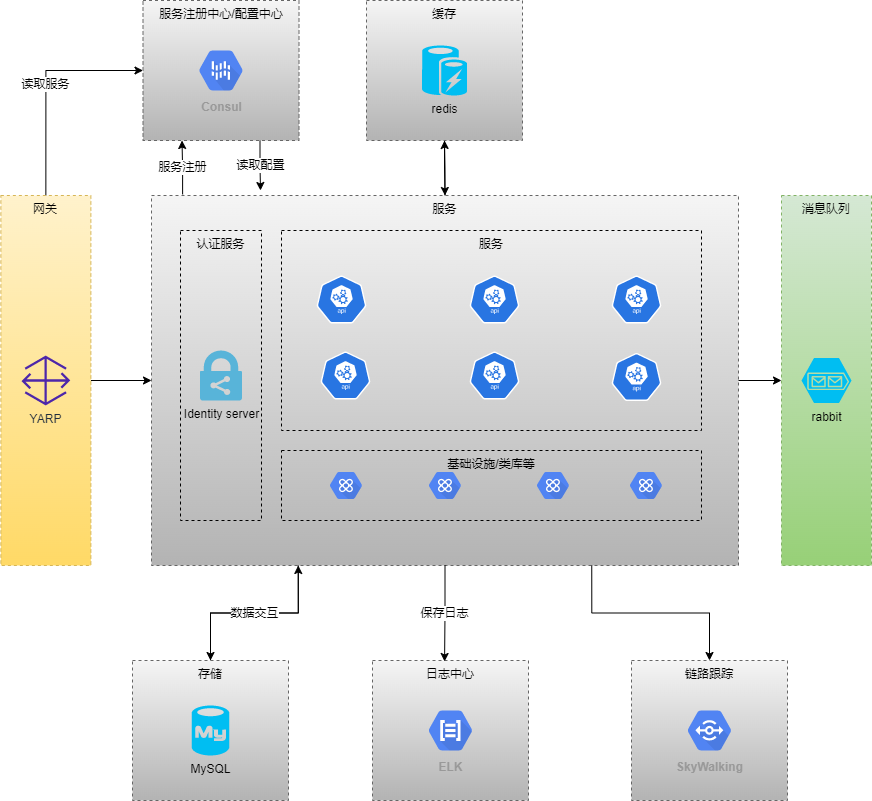

The diagram above was exported from draw.io. Its source (the exported page's mxGraphModel, read from the mxfile embedded in the PNG):
<mxGraphModel dx="1422" dy="754" grid="1" gridSize="10" guides="1" tooltips="1" connect="1" arrows="1" fold="1" page="1" pageScale="1" pageWidth="827" pageHeight="1169" math="0" shadow="0">
  <root>
    <mxCell id="0" />
    <mxCell id="1" parent="0" />
    <mxCell id="9pdJzuAO3Rr4dqcaGgBW-63" style="edgeStyle=orthogonalEdgeStyle;rounded=0;orthogonalLoop=1;jettySize=auto;html=1;entryX=0.5;entryY=1;entryDx=0;entryDy=0;" parent="1" source="9pdJzuAO3Rr4dqcaGgBW-30" target="9pdJzuAO3Rr4dqcaGgBW-58" edge="1">
      <mxGeometry relative="1" as="geometry" />
    </mxCell>
    <mxCell id="9pdJzuAO3Rr4dqcaGgBW-30" value="服务" style="rounded=0;whiteSpace=wrap;html=1;dashed=1;fillColor=#f5f5f5;verticalAlign=top;strokeColor=#666666;gradientColor=#b3b3b3;" parent="1" vertex="1">
      <mxGeometry x="220" y="215" width="587" height="370" as="geometry" />
    </mxCell>
    <mxCell id="9pdJzuAO3Rr4dqcaGgBW-46" value="认证服务" style="rounded=0;whiteSpace=wrap;html=1;dashed=1;fillColor=none;verticalAlign=top;" parent="1" vertex="1">
      <mxGeometry x="249" y="250" width="81" height="290" as="geometry" />
    </mxCell>
    <mxCell id="9pdJzuAO3Rr4dqcaGgBW-35" style="edgeStyle=orthogonalEdgeStyle;rounded=0;orthogonalLoop=1;jettySize=auto;html=1;entryX=0;entryY=0.5;entryDx=0;entryDy=0;" parent="1" source="9pdJzuAO3Rr4dqcaGgBW-28" target="9pdJzuAO3Rr4dqcaGgBW-30" edge="1">
      <mxGeometry relative="1" as="geometry" />
    </mxCell>
    <mxCell id="9pdJzuAO3Rr4dqcaGgBW-36" value="读取服务" style="edgeStyle=orthogonalEdgeStyle;rounded=0;orthogonalLoop=1;jettySize=auto;html=1;entryX=0;entryY=0.5;entryDx=0;entryDy=0;exitX=0.5;exitY=0;exitDx=0;exitDy=0;" parent="1" source="9pdJzuAO3Rr4dqcaGgBW-28" target="9pdJzuAO3Rr4dqcaGgBW-2" edge="1">
      <mxGeometry relative="1" as="geometry" />
    </mxCell>
    <mxCell id="9pdJzuAO3Rr4dqcaGgBW-28" value="网关" style="rounded=0;whiteSpace=wrap;html=1;dashed=1;fillColor=#fff2cc;verticalAlign=top;gradientColor=#ffd966;strokeColor=#d6b656;" parent="1" vertex="1">
      <mxGeometry x="69.36000000000001" y="215" width="90" height="370" as="geometry" />
    </mxCell>
    <mxCell id="9pdJzuAO3Rr4dqcaGgBW-27" value="消息队列" style="rounded=0;whiteSpace=wrap;html=1;dashed=1;fillColor=#d5e8d4;verticalAlign=top;gradientColor=#97d077;strokeColor=#82b366;" parent="1" vertex="1">
      <mxGeometry x="850" y="215" width="90" height="370" as="geometry" />
    </mxCell>
    <mxCell id="9pdJzuAO3Rr4dqcaGgBW-43" style="edgeStyle=orthogonalEdgeStyle;rounded=0;orthogonalLoop=1;jettySize=auto;html=1;entryX=0.25;entryY=1;entryDx=0;entryDy=0;" parent="1" source="9pdJzuAO3Rr4dqcaGgBW-25" target="9pdJzuAO3Rr4dqcaGgBW-30" edge="1">
      <mxGeometry relative="1" as="geometry" />
    </mxCell>
    <mxCell id="9pdJzuAO3Rr4dqcaGgBW-25" value="存储" style="rounded=0;whiteSpace=wrap;html=1;dashed=1;fillColor=#f5f5f5;verticalAlign=top;gradientColor=#b3b3b3;strokeColor=#666666;" parent="1" vertex="1">
      <mxGeometry x="201" y="680" width="156" height="140" as="geometry" />
    </mxCell>
    <mxCell id="9pdJzuAO3Rr4dqcaGgBW-23" value="链路跟踪" style="rounded=0;whiteSpace=wrap;html=1;dashed=1;fillColor=#f5f5f5;verticalAlign=top;gradientColor=#b3b3b3;strokeColor=#666666;" parent="1" vertex="1">
      <mxGeometry x="700" y="680" width="156" height="140" as="geometry" />
    </mxCell>
    <mxCell id="9pdJzuAO3Rr4dqcaGgBW-1" value="YARP" style="sketch=0;outlineConnect=0;fontColor=#232F3E;gradientColor=none;fillColor=#4D27AA;strokeColor=none;dashed=0;verticalLabelPosition=bottom;verticalAlign=top;align=center;html=1;fontSize=12;fontStyle=0;aspect=fixed;pointerEvents=1;shape=mxgraph.aws4.gateway;" parent="1" vertex="1">
      <mxGeometry x="90" y="375" width="48.72" height="50" as="geometry" />
    </mxCell>
    <mxCell id="9pdJzuAO3Rr4dqcaGgBW-33" value="读取配置" style="edgeStyle=orthogonalEdgeStyle;rounded=0;orthogonalLoop=1;jettySize=auto;html=1;exitX=0.75;exitY=1;exitDx=0;exitDy=0;" parent="1" source="9pdJzuAO3Rr4dqcaGgBW-2" edge="1">
      <mxGeometry relative="1" as="geometry">
        <mxPoint x="329" y="210" as="targetPoint" />
      </mxGeometry>
    </mxCell>
    <mxCell id="9pdJzuAO3Rr4dqcaGgBW-2" value="服务注册中心/配置中心" style="rounded=0;whiteSpace=wrap;html=1;dashed=1;fillColor=#f5f5f5;verticalAlign=top;gradientColor=#b3b3b3;strokeColor=#666666;" parent="1" vertex="1">
      <mxGeometry x="211.5" y="20" width="156" height="140" as="geometry" />
    </mxCell>
    <mxCell id="9pdJzuAO3Rr4dqcaGgBW-4" value="日志中心" style="rounded=0;whiteSpace=wrap;html=1;dashed=1;fillColor=#f5f5f5;verticalAlign=top;gradientColor=#b3b3b3;strokeColor=#666666;" parent="1" vertex="1">
      <mxGeometry x="441" y="680" width="156" height="140" as="geometry" />
    </mxCell>
    <mxCell id="9pdJzuAO3Rr4dqcaGgBW-19" value="Consul" style="sketch=0;html=1;fillColor=#5184F3;strokeColor=none;verticalAlign=top;labelPosition=center;verticalLabelPosition=bottom;align=center;spacingTop=-6;fontSize=11;fontStyle=1;fontColor=#999999;shape=mxgraph.gcp2.hexIcon;prIcon=cloud_inference_api;rounded=1;" parent="1" vertex="1">
      <mxGeometry x="256.5" y="60.75" width="66" height="58.5" as="geometry" />
    </mxCell>
    <mxCell id="9pdJzuAO3Rr4dqcaGgBW-21" value="ELK" style="sketch=0;html=1;fillColor=#5184F3;strokeColor=none;verticalAlign=top;labelPosition=center;verticalLabelPosition=bottom;align=center;spacingTop=-6;fontSize=11;fontStyle=1;fontColor=#999999;shape=mxgraph.gcp2.hexIcon;prIcon=cloud_natural_language_api;rounded=1;" parent="1" vertex="1">
      <mxGeometry x="486" y="720.75" width="66" height="58.5" as="geometry" />
    </mxCell>
    <mxCell id="9pdJzuAO3Rr4dqcaGgBW-22" value="&lt;span style=&quot;font-size: 11px&quot;&gt;SkyWalking&lt;/span&gt;" style="sketch=0;html=1;fillColor=#5184F3;strokeColor=none;verticalAlign=top;labelPosition=center;verticalLabelPosition=bottom;align=center;spacingTop=-6;fontSize=11;fontStyle=1;fontColor=#999999;shape=mxgraph.gcp2.hexIcon;prIcon=developer_portal;rounded=1;" parent="1" vertex="1">
      <mxGeometry x="745" y="720.75" width="66" height="58.5" as="geometry" />
    </mxCell>
    <mxCell id="9pdJzuAO3Rr4dqcaGgBW-24" value="MySQL" style="verticalLabelPosition=bottom;html=1;verticalAlign=top;align=center;strokeColor=none;fillColor=#00BEF2;shape=mxgraph.azure.mysql_database;rounded=1;" parent="1" vertex="1">
      <mxGeometry x="260.25" y="725" width="37.5" height="50" as="geometry" />
    </mxCell>
    <mxCell id="9pdJzuAO3Rr4dqcaGgBW-26" value="rabbit" style="verticalLabelPosition=bottom;html=1;verticalAlign=top;align=center;strokeColor=none;fillColor=#00BEF2;shape=mxgraph.azure.storage_queue;rounded=1;" parent="1" vertex="1">
      <mxGeometry x="870" y="377.5" width="50" height="45" as="geometry" />
    </mxCell>
    <mxCell id="9pdJzuAO3Rr4dqcaGgBW-34" value="服务注册" style="edgeStyle=orthogonalEdgeStyle;rounded=0;orthogonalLoop=1;jettySize=auto;html=1;entryX=0.25;entryY=1;entryDx=0;entryDy=0;exitX=0.053;exitY=-0.003;exitDx=0;exitDy=0;exitPerimeter=0;" parent="1" source="9pdJzuAO3Rr4dqcaGgBW-30" target="9pdJzuAO3Rr4dqcaGgBW-2" edge="1">
      <mxGeometry relative="1" as="geometry" />
    </mxCell>
    <mxCell id="9pdJzuAO3Rr4dqcaGgBW-40" value="保存日志" style="edgeStyle=orthogonalEdgeStyle;rounded=0;orthogonalLoop=1;jettySize=auto;html=1;entryX=0.462;entryY=0.007;entryDx=0;entryDy=0;entryPerimeter=0;" parent="1" source="9pdJzuAO3Rr4dqcaGgBW-30" target="9pdJzuAO3Rr4dqcaGgBW-4" edge="1">
      <mxGeometry relative="1" as="geometry" />
    </mxCell>
    <mxCell id="9pdJzuAO3Rr4dqcaGgBW-41" value="" style="edgeStyle=orthogonalEdgeStyle;rounded=0;orthogonalLoop=1;jettySize=auto;html=1;exitX=0.75;exitY=1;exitDx=0;exitDy=0;entryX=0.5;entryY=0;entryDx=0;entryDy=0;" parent="1" source="9pdJzuAO3Rr4dqcaGgBW-30" target="9pdJzuAO3Rr4dqcaGgBW-23" edge="1">
      <mxGeometry relative="1" as="geometry" />
    </mxCell>
    <mxCell id="9pdJzuAO3Rr4dqcaGgBW-42" value="数据交互" style="edgeStyle=orthogonalEdgeStyle;rounded=0;orthogonalLoop=1;jettySize=auto;html=1;exitX=0.25;exitY=1;exitDx=0;exitDy=0;entryX=0.5;entryY=0;entryDx=0;entryDy=0;" parent="1" source="9pdJzuAO3Rr4dqcaGgBW-30" target="9pdJzuAO3Rr4dqcaGgBW-25" edge="1">
      <mxGeometry relative="1" as="geometry" />
    </mxCell>
    <mxCell id="9pdJzuAO3Rr4dqcaGgBW-44" style="edgeStyle=orthogonalEdgeStyle;rounded=0;orthogonalLoop=1;jettySize=auto;html=1;" parent="1" source="9pdJzuAO3Rr4dqcaGgBW-30" target="9pdJzuAO3Rr4dqcaGgBW-27" edge="1">
      <mxGeometry relative="1" as="geometry" />
    </mxCell>
    <mxCell id="9pdJzuAO3Rr4dqcaGgBW-45" value="Identity server" style="sketch=0;aspect=fixed;shadow=0;dashed=0;html=1;strokeColor=none;labelPosition=center;verticalLabelPosition=bottom;verticalAlign=top;align=center;shape=mxgraph.mscae.cloud.azure_rights_management_rms;fillColor=#58B4D9;rounded=1;" parent="1" vertex="1">
      <mxGeometry x="268.5" y="370" width="42" height="50" as="geometry" />
    </mxCell>
    <mxCell id="9pdJzuAO3Rr4dqcaGgBW-47" value="服务" style="rounded=0;whiteSpace=wrap;html=1;dashed=1;fillColor=none;verticalAlign=top;" parent="1" vertex="1">
      <mxGeometry x="350" y="250" width="420" height="200" as="geometry" />
    </mxCell>
    <mxCell id="9pdJzuAO3Rr4dqcaGgBW-48" value="基础设施/类库等" style="rounded=0;whiteSpace=wrap;html=1;dashed=1;fillColor=none;verticalAlign=top;" parent="1" vertex="1">
      <mxGeometry x="350" y="470" width="420" height="70" as="geometry" />
    </mxCell>
    <mxCell id="9pdJzuAO3Rr4dqcaGgBW-51" value="" style="sketch=0;html=1;fillColor=#5184F3;strokeColor=none;verticalAlign=top;labelPosition=center;verticalLabelPosition=bottom;align=center;spacingTop=-6;fontSize=11;fontStyle=1;fontColor=#999999;shape=mxgraph.gcp2.hexIcon;prIcon=apigee_api_platform;rounded=1;" parent="1" vertex="1">
      <mxGeometry x="390" y="485" width="49" height="40" as="geometry" />
    </mxCell>
    <mxCell id="9pdJzuAO3Rr4dqcaGgBW-54" value="" style="sketch=0;html=1;fillColor=#5184F3;strokeColor=none;verticalAlign=top;labelPosition=center;verticalLabelPosition=bottom;align=center;spacingTop=-6;fontSize=11;fontStyle=1;fontColor=#999999;shape=mxgraph.gcp2.hexIcon;prIcon=apigee_api_platform;rounded=1;" parent="1" vertex="1">
      <mxGeometry x="489" y="485" width="49" height="40" as="geometry" />
    </mxCell>
    <mxCell id="9pdJzuAO3Rr4dqcaGgBW-56" value="" style="sketch=0;html=1;fillColor=#5184F3;strokeColor=none;verticalAlign=top;labelPosition=center;verticalLabelPosition=bottom;align=center;spacingTop=-6;fontSize=11;fontStyle=1;fontColor=#999999;shape=mxgraph.gcp2.hexIcon;prIcon=apigee_api_platform;rounded=1;" parent="1" vertex="1">
      <mxGeometry x="597" y="485" width="49" height="40" as="geometry" />
    </mxCell>
    <mxCell id="9pdJzuAO3Rr4dqcaGgBW-57" value="" style="sketch=0;html=1;fillColor=#5184F3;strokeColor=none;verticalAlign=top;labelPosition=center;verticalLabelPosition=bottom;align=center;spacingTop=-6;fontSize=11;fontStyle=1;fontColor=#999999;shape=mxgraph.gcp2.hexIcon;prIcon=apigee_api_platform;rounded=1;" parent="1" vertex="1">
      <mxGeometry x="690" y="485" width="49" height="40" as="geometry" />
    </mxCell>
    <mxCell id="9pdJzuAO3Rr4dqcaGgBW-64" style="edgeStyle=orthogonalEdgeStyle;rounded=0;orthogonalLoop=1;jettySize=auto;html=1;entryX=0.5;entryY=0;entryDx=0;entryDy=0;" parent="1" source="9pdJzuAO3Rr4dqcaGgBW-58" target="9pdJzuAO3Rr4dqcaGgBW-30" edge="1">
      <mxGeometry relative="1" as="geometry" />
    </mxCell>
    <mxCell id="9pdJzuAO3Rr4dqcaGgBW-58" value="缓存" style="rounded=0;whiteSpace=wrap;html=1;dashed=1;fillColor=#f5f5f5;verticalAlign=top;gradientColor=#b3b3b3;strokeColor=#666666;" parent="1" vertex="1">
      <mxGeometry x="435" y="20" width="156" height="140" as="geometry" />
    </mxCell>
    <mxCell id="9pdJzuAO3Rr4dqcaGgBW-62" value="redis" style="verticalLabelPosition=bottom;html=1;verticalAlign=top;align=center;strokeColor=none;fillColor=#00BEF2;shape=mxgraph.azure.azure_cache;rounded=1;" parent="1" vertex="1">
      <mxGeometry x="490.5" y="65" width="45" height="50" as="geometry" />
    </mxCell>
    <mxCell id="9pdJzuAO3Rr4dqcaGgBW-66" value="" style="sketch=0;html=1;dashed=0;whitespace=wrap;fillColor=#2875E2;strokeColor=#ffffff;points=[[0.005,0.63,0],[0.1,0.2,0],[0.9,0.2,0],[0.5,0,0],[0.995,0.63,0],[0.72,0.99,0],[0.5,1,0],[0.28,0.99,0]];shape=mxgraph.kubernetes.icon;prIcon=api;rounded=1;" parent="1" vertex="1">
      <mxGeometry x="385" y="295" width="50" height="48" as="geometry" />
    </mxCell>
    <mxCell id="9pdJzuAO3Rr4dqcaGgBW-67" value="" style="sketch=0;html=1;dashed=0;whitespace=wrap;fillColor=#2875E2;strokeColor=#ffffff;points=[[0.005,0.63,0],[0.1,0.2,0],[0.9,0.2,0],[0.5,0,0],[0.995,0.63,0],[0.72,0.99,0],[0.5,1,0],[0.28,0.99,0]];shape=mxgraph.kubernetes.icon;prIcon=api;rounded=1;" parent="1" vertex="1">
      <mxGeometry x="538" y="295" width="50" height="48" as="geometry" />
    </mxCell>
    <mxCell id="9pdJzuAO3Rr4dqcaGgBW-68" value="" style="sketch=0;html=1;dashed=0;whitespace=wrap;fillColor=#2875E2;strokeColor=#ffffff;points=[[0.005,0.63,0],[0.1,0.2,0],[0.9,0.2,0],[0.5,0,0],[0.995,0.63,0],[0.72,0.99,0],[0.5,1,0],[0.28,0.99,0]];shape=mxgraph.kubernetes.icon;prIcon=api;rounded=1;" parent="1" vertex="1">
      <mxGeometry x="680" y="295" width="50" height="48" as="geometry" />
    </mxCell>
    <mxCell id="9pdJzuAO3Rr4dqcaGgBW-69" value="" style="sketch=0;html=1;dashed=0;whitespace=wrap;fillColor=#2875E2;strokeColor=#ffffff;points=[[0.005,0.63,0],[0.1,0.2,0],[0.9,0.2,0],[0.5,0,0],[0.995,0.63,0],[0.72,0.99,0],[0.5,1,0],[0.28,0.99,0]];shape=mxgraph.kubernetes.icon;prIcon=api;rounded=1;" parent="1" vertex="1">
      <mxGeometry x="680" y="372.5" width="50" height="48" as="geometry" />
    </mxCell>
    <mxCell id="9pdJzuAO3Rr4dqcaGgBW-70" value="" style="sketch=0;html=1;dashed=0;whitespace=wrap;fillColor=#2875E2;strokeColor=#ffffff;points=[[0.005,0.63,0],[0.1,0.2,0],[0.9,0.2,0],[0.5,0,0],[0.995,0.63,0],[0.72,0.99,0],[0.5,1,0],[0.28,0.99,0]];shape=mxgraph.kubernetes.icon;prIcon=api;rounded=1;" parent="1" vertex="1">
      <mxGeometry x="538" y="371" width="50" height="48" as="geometry" />
    </mxCell>
    <mxCell id="9pdJzuAO3Rr4dqcaGgBW-71" value="" style="sketch=0;html=1;dashed=0;whitespace=wrap;fillColor=#2875E2;strokeColor=#ffffff;points=[[0.005,0.63,0],[0.1,0.2,0],[0.9,0.2,0],[0.5,0,0],[0.995,0.63,0],[0.72,0.99,0],[0.5,1,0],[0.28,0.99,0]];shape=mxgraph.kubernetes.icon;prIcon=api;rounded=1;" parent="1" vertex="1">
      <mxGeometry x="389" y="371" width="50" height="48" as="geometry" />
    </mxCell>
  </root>
</mxGraphModel>